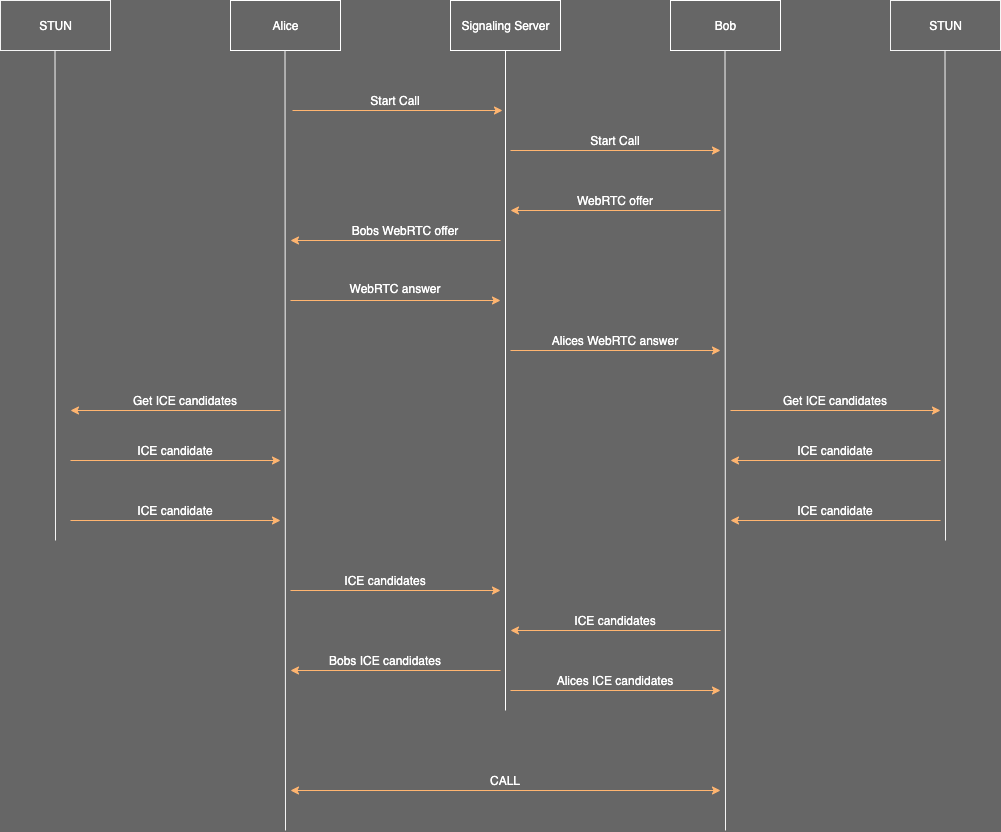

The diagram above was exported from draw.io. Its source (the exported page's mxGraphModel, read from the mxfile embedded in the PNG):
<mxGraphModel dx="1933" dy="799" grid="0" gridSize="10" guides="1" tooltips="1" connect="1" arrows="1" fold="1" page="1" pageScale="1" pageWidth="827" pageHeight="1169" background="#666666" math="0" shadow="0">
  <root>
    <mxCell id="0" />
    <mxCell id="1" parent="0" />
    <mxCell id="raKjmWTLKQr6UmVi-YTu-1" value="&lt;font color=&quot;#ffffff&quot;&gt;STUN&lt;/font&gt;" style="html=1;strokeColor=#F5F5F5;fillColor=none;" parent="1" vertex="1">
      <mxGeometry x="-110" y="290" width="110" height="50" as="geometry" />
    </mxCell>
    <mxCell id="raKjmWTLKQr6UmVi-YTu-2" value="&lt;font color=&quot;#ffffff&quot;&gt;STUN&lt;/font&gt;" style="html=1;strokeColor=#F5F5F5;fillColor=none;" parent="1" vertex="1">
      <mxGeometry x="780" y="290" width="110" height="50" as="geometry" />
    </mxCell>
    <mxCell id="raKjmWTLKQr6UmVi-YTu-3" value="&lt;font color=&quot;#ffffff&quot;&gt;Alice&lt;/font&gt;" style="html=1;strokeColor=#FFFFFF;fillColor=none;" parent="1" vertex="1">
      <mxGeometry x="120" y="290" width="110" height="50" as="geometry" />
    </mxCell>
    <mxCell id="raKjmWTLKQr6UmVi-YTu-4" value="&lt;font color=&quot;#ffffff&quot;&gt;Bob&lt;/font&gt;" style="html=1;strokeColor=#FFFFFF;fillColor=none;" parent="1" vertex="1">
      <mxGeometry x="560" y="290" width="110" height="50" as="geometry" />
    </mxCell>
    <mxCell id="raKjmWTLKQr6UmVi-YTu-5" value="&lt;font color=&quot;#ffffff&quot;&gt;Signaling Server&lt;/font&gt;" style="html=1;strokeColor=#FFFFFF;fillColor=none;" parent="1" vertex="1">
      <mxGeometry x="340" y="290" width="110" height="50" as="geometry" />
    </mxCell>
    <mxCell id="raKjmWTLKQr6UmVi-YTu-7" value="" style="endArrow=none;html=1;entryX=0.5;entryY=1;entryDx=0;entryDy=0;strokeColor=#FFFFFF;" parent="1" target="raKjmWTLKQr6UmVi-YTu-5" edge="1">
      <mxGeometry width="50" height="50" relative="1" as="geometry">
        <mxPoint x="395" y="1000" as="sourcePoint" />
        <mxPoint x="420" y="360" as="targetPoint" />
      </mxGeometry>
    </mxCell>
    <mxCell id="raKjmWTLKQr6UmVi-YTu-8" value="" style="endArrow=none;html=1;entryX=0.5;entryY=1;entryDx=0;entryDy=0;strokeColor=#F5F5F5;" parent="1" edge="1">
      <mxGeometry width="50" height="50" relative="1" as="geometry">
        <mxPoint x="175" y="1120" as="sourcePoint" />
        <mxPoint x="174.5" y="340" as="targetPoint" />
      </mxGeometry>
    </mxCell>
    <mxCell id="raKjmWTLKQr6UmVi-YTu-9" value="" style="endArrow=none;html=1;entryX=0.5;entryY=1;entryDx=0;entryDy=0;fillColor=#FFB570;strokeColor=#F5F5F5;" parent="1" edge="1">
      <mxGeometry width="50" height="50" relative="1" as="geometry">
        <mxPoint x="-55" y="830" as="sourcePoint" />
        <mxPoint x="-55.5" y="340" as="targetPoint" />
      </mxGeometry>
    </mxCell>
    <mxCell id="raKjmWTLKQr6UmVi-YTu-10" value="" style="endArrow=none;html=1;entryX=0.5;entryY=1;entryDx=0;entryDy=0;strokeColor=#F5F5F5;" parent="1" edge="1">
      <mxGeometry width="50" height="50" relative="1" as="geometry">
        <mxPoint x="615" y="1120" as="sourcePoint" />
        <mxPoint x="614.5" y="340" as="targetPoint" />
      </mxGeometry>
    </mxCell>
    <mxCell id="raKjmWTLKQr6UmVi-YTu-11" value="" style="endArrow=none;html=1;entryX=0.5;entryY=1;entryDx=0;entryDy=0;strokeColor=#F5F5F5;" parent="1" edge="1">
      <mxGeometry width="50" height="50" relative="1" as="geometry">
        <mxPoint x="835" y="830" as="sourcePoint" />
        <mxPoint x="834.5" y="340" as="targetPoint" />
      </mxGeometry>
    </mxCell>
    <mxCell id="raKjmWTLKQr6UmVi-YTu-12" value="" style="endArrow=classic;html=1;strokeColor=#FFB570;fillColor=#FFB570;" parent="1" edge="1">
      <mxGeometry width="50" height="50" relative="1" as="geometry">
        <mxPoint x="182" y="400" as="sourcePoint" />
        <mxPoint x="392" y="400" as="targetPoint" />
      </mxGeometry>
    </mxCell>
    <mxCell id="raKjmWTLKQr6UmVi-YTu-13" value="" style="endArrow=classic;html=1;strokeColor=#FFB570;fillColor=#FFB570;" parent="1" edge="1">
      <mxGeometry width="50" height="50" relative="1" as="geometry">
        <mxPoint x="400" y="440" as="sourcePoint" />
        <mxPoint x="610" y="440" as="targetPoint" />
      </mxGeometry>
    </mxCell>
    <mxCell id="raKjmWTLKQr6UmVi-YTu-14" value="" style="endArrow=classic;html=1;strokeColor=#FFB570;fillColor=#FFB570;" parent="1" edge="1">
      <mxGeometry width="50" height="50" relative="1" as="geometry">
        <mxPoint x="610" y="500" as="sourcePoint" />
        <mxPoint x="400" y="500" as="targetPoint" />
      </mxGeometry>
    </mxCell>
    <mxCell id="raKjmWTLKQr6UmVi-YTu-15" value="" style="endArrow=classic;html=1;strokeColor=#FFB570;fillColor=#FFB570;" parent="1" edge="1">
      <mxGeometry width="50" height="50" relative="1" as="geometry">
        <mxPoint x="390" y="530" as="sourcePoint" />
        <mxPoint x="180" y="530" as="targetPoint" />
      </mxGeometry>
    </mxCell>
    <mxCell id="raKjmWTLKQr6UmVi-YTu-16" value="" style="endArrow=classic;html=1;strokeColor=#FFB570;fillColor=#FFB570;" parent="1" edge="1">
      <mxGeometry width="50" height="50" relative="1" as="geometry">
        <mxPoint x="170" y="700" as="sourcePoint" />
        <mxPoint x="-40" y="700" as="targetPoint" />
      </mxGeometry>
    </mxCell>
    <mxCell id="raKjmWTLKQr6UmVi-YTu-17" value="" style="endArrow=classic;html=1;strokeColor=#FFB570;fillColor=#FFB570;" parent="1" edge="1">
      <mxGeometry width="50" height="50" relative="1" as="geometry">
        <mxPoint x="-40" y="750" as="sourcePoint" />
        <mxPoint x="170" y="750" as="targetPoint" />
      </mxGeometry>
    </mxCell>
    <mxCell id="raKjmWTLKQr6UmVi-YTu-18" value="" style="endArrow=classic;html=1;strokeColor=#FFB570;fillColor=#FFB570;" parent="1" edge="1">
      <mxGeometry width="50" height="50" relative="1" as="geometry">
        <mxPoint x="-40" y="810" as="sourcePoint" />
        <mxPoint x="170" y="810" as="targetPoint" />
      </mxGeometry>
    </mxCell>
    <mxCell id="raKjmWTLKQr6UmVi-YTu-19" value="" style="endArrow=classic;html=1;strokeColor=#FFB570;fillColor=#FFB570;" parent="1" edge="1">
      <mxGeometry width="50" height="50" relative="1" as="geometry">
        <mxPoint x="180" y="590" as="sourcePoint" />
        <mxPoint x="390" y="590" as="targetPoint" />
      </mxGeometry>
    </mxCell>
    <mxCell id="raKjmWTLKQr6UmVi-YTu-20" value="" style="endArrow=classic;html=1;strokeColor=#FFB570;fillColor=#FFB570;" parent="1" edge="1">
      <mxGeometry width="50" height="50" relative="1" as="geometry">
        <mxPoint x="400" y="640" as="sourcePoint" />
        <mxPoint x="610" y="640" as="targetPoint" />
      </mxGeometry>
    </mxCell>
    <mxCell id="raKjmWTLKQr6UmVi-YTu-21" value="" style="endArrow=classic;html=1;strokeColor=#FFB570;fillColor=#FFB570;" parent="1" edge="1">
      <mxGeometry width="50" height="50" relative="1" as="geometry">
        <mxPoint x="620" y="700" as="sourcePoint" />
        <mxPoint x="830" y="700" as="targetPoint" />
      </mxGeometry>
    </mxCell>
    <mxCell id="raKjmWTLKQr6UmVi-YTu-22" value="" style="endArrow=classic;html=1;strokeColor=#FFB570;fillColor=#FFB570;" parent="1" edge="1">
      <mxGeometry width="50" height="50" relative="1" as="geometry">
        <mxPoint x="830" y="750" as="sourcePoint" />
        <mxPoint x="620" y="750" as="targetPoint" />
      </mxGeometry>
    </mxCell>
    <mxCell id="raKjmWTLKQr6UmVi-YTu-23" value="" style="endArrow=classic;html=1;strokeColor=#FFB570;fillColor=#FFB570;" parent="1" edge="1">
      <mxGeometry width="50" height="50" relative="1" as="geometry">
        <mxPoint x="830" y="810" as="sourcePoint" />
        <mxPoint x="620" y="810" as="targetPoint" />
      </mxGeometry>
    </mxCell>
    <mxCell id="raKjmWTLKQr6UmVi-YTu-24" value="" style="endArrow=classic;html=1;strokeColor=#FFB570;fillColor=#FFB570;" parent="1" edge="1">
      <mxGeometry width="50" height="50" relative="1" as="geometry">
        <mxPoint x="180" y="880" as="sourcePoint" />
        <mxPoint x="390" y="880" as="targetPoint" />
      </mxGeometry>
    </mxCell>
    <mxCell id="raKjmWTLKQr6UmVi-YTu-25" value="" style="endArrow=classic;html=1;strokeColor=#FFB570;fillColor=#FFB570;" parent="1" edge="1">
      <mxGeometry width="50" height="50" relative="1" as="geometry">
        <mxPoint x="400" y="980" as="sourcePoint" />
        <mxPoint x="610" y="980" as="targetPoint" />
      </mxGeometry>
    </mxCell>
    <mxCell id="raKjmWTLKQr6UmVi-YTu-26" value="" style="endArrow=classic;html=1;strokeColor=#FFB570;fillColor=#FFB570;" parent="1" edge="1">
      <mxGeometry width="50" height="50" relative="1" as="geometry">
        <mxPoint x="610" y="920" as="sourcePoint" />
        <mxPoint x="400" y="920" as="targetPoint" />
      </mxGeometry>
    </mxCell>
    <mxCell id="raKjmWTLKQr6UmVi-YTu-27" value="" style="endArrow=classic;html=1;strokeColor=#FFB570;fillColor=#FFB570;" parent="1" edge="1">
      <mxGeometry width="50" height="50" relative="1" as="geometry">
        <mxPoint x="390" y="960" as="sourcePoint" />
        <mxPoint x="180" y="960" as="targetPoint" />
      </mxGeometry>
    </mxCell>
    <mxCell id="raKjmWTLKQr6UmVi-YTu-28" value="" style="endArrow=classic;startArrow=classic;html=1;strokeColor=#FFB570;fillColor=#FFB570;" parent="1" edge="1">
      <mxGeometry width="50" height="50" relative="1" as="geometry">
        <mxPoint x="180" y="1080" as="sourcePoint" />
        <mxPoint x="610" y="1080" as="targetPoint" />
      </mxGeometry>
    </mxCell>
    <mxCell id="raKjmWTLKQr6UmVi-YTu-29" value="&lt;font color=&quot;#ffffff&quot;&gt;Start Call&lt;/font&gt;" style="text;html=1;strokeColor=none;fillColor=none;align=center;verticalAlign=middle;whiteSpace=wrap;rounded=0;" parent="1" vertex="1">
      <mxGeometry x="220" y="380" width="130" height="20" as="geometry" />
    </mxCell>
    <mxCell id="raKjmWTLKQr6UmVi-YTu-30" value="&lt;font color=&quot;#ffffff&quot;&gt;Start Call&lt;/font&gt;" style="text;html=1;strokeColor=none;fillColor=none;align=center;verticalAlign=middle;whiteSpace=wrap;rounded=0;" parent="1" vertex="1">
      <mxGeometry x="440" y="420" width="130" height="20" as="geometry" />
    </mxCell>
    <mxCell id="raKjmWTLKQr6UmVi-YTu-31" value="&lt;font color=&quot;#ffffff&quot;&gt;WebRTC offer&lt;/font&gt;" style="text;html=1;strokeColor=none;fillColor=none;align=center;verticalAlign=middle;whiteSpace=wrap;rounded=0;" parent="1" vertex="1">
      <mxGeometry x="440" y="480" width="130" height="20" as="geometry" />
    </mxCell>
    <mxCell id="raKjmWTLKQr6UmVi-YTu-32" value="&lt;font color=&quot;#ffffff&quot;&gt;Bobs WebRTC offer&lt;/font&gt;" style="text;html=1;strokeColor=none;fillColor=none;align=center;verticalAlign=middle;whiteSpace=wrap;rounded=0;" parent="1" vertex="1">
      <mxGeometry x="230" y="510" width="130" height="20" as="geometry" />
    </mxCell>
    <mxCell id="raKjmWTLKQr6UmVi-YTu-33" value="&lt;font color=&quot;#ffffff&quot;&gt;WebRTC answer&lt;/font&gt;" style="text;html=1;strokeColor=none;fillColor=none;align=center;verticalAlign=middle;whiteSpace=wrap;rounded=0;" parent="1" vertex="1">
      <mxGeometry x="220" y="568" width="130" height="20" as="geometry" />
    </mxCell>
    <mxCell id="raKjmWTLKQr6UmVi-YTu-34" value="&lt;font color=&quot;#ffffff&quot;&gt;Alices WebRTC answer&lt;/font&gt;" style="text;html=1;strokeColor=none;fillColor=none;align=center;verticalAlign=middle;whiteSpace=wrap;rounded=0;" parent="1" vertex="1">
      <mxGeometry x="440" y="620" width="130" height="20" as="geometry" />
    </mxCell>
    <mxCell id="raKjmWTLKQr6UmVi-YTu-35" value="&lt;font color=&quot;#ffffff&quot;&gt;Get ICE candidates&lt;/font&gt;" style="text;html=1;strokeColor=none;fillColor=none;align=center;verticalAlign=middle;whiteSpace=wrap;rounded=0;" parent="1" vertex="1">
      <mxGeometry x="660" y="680" width="130" height="20" as="geometry" />
    </mxCell>
    <mxCell id="raKjmWTLKQr6UmVi-YTu-37" value="&lt;font color=&quot;#ffffff&quot;&gt;ICE candidate&lt;/font&gt;" style="text;html=1;strokeColor=none;fillColor=none;align=center;verticalAlign=middle;whiteSpace=wrap;rounded=0;" parent="1" vertex="1">
      <mxGeometry x="660" y="730" width="130" height="20" as="geometry" />
    </mxCell>
    <mxCell id="raKjmWTLKQr6UmVi-YTu-38" value="&lt;font color=&quot;#ffffff&quot;&gt;ICE candidate&lt;/font&gt;" style="text;html=1;strokeColor=none;fillColor=none;align=center;verticalAlign=middle;whiteSpace=wrap;rounded=0;" parent="1" vertex="1">
      <mxGeometry x="660" y="790" width="130" height="20" as="geometry" />
    </mxCell>
    <mxCell id="raKjmWTLKQr6UmVi-YTu-39" value="&lt;font color=&quot;#ffffff&quot;&gt;ICE candidate&lt;/font&gt;" style="text;html=1;strokeColor=none;fillColor=none;align=center;verticalAlign=middle;whiteSpace=wrap;rounded=0;" parent="1" vertex="1">
      <mxGeometry y="730" width="130" height="20" as="geometry" />
    </mxCell>
    <mxCell id="raKjmWTLKQr6UmVi-YTu-40" value="&lt;font color=&quot;#ffffff&quot;&gt;ICE candidate&lt;/font&gt;" style="text;html=1;strokeColor=none;fillColor=none;align=center;verticalAlign=middle;whiteSpace=wrap;rounded=0;" parent="1" vertex="1">
      <mxGeometry y="790" width="130" height="20" as="geometry" />
    </mxCell>
    <mxCell id="raKjmWTLKQr6UmVi-YTu-41" value="&lt;font color=&quot;#ffffff&quot;&gt;Get ICE candidates&lt;/font&gt;" style="text;html=1;strokeColor=none;fillColor=none;align=center;verticalAlign=middle;whiteSpace=wrap;rounded=0;" parent="1" vertex="1">
      <mxGeometry x="10" y="680" width="130" height="20" as="geometry" />
    </mxCell>
    <mxCell id="raKjmWTLKQr6UmVi-YTu-42" value="&lt;font color=&quot;#ffffff&quot;&gt;ICE candidates&lt;/font&gt;" style="text;html=1;strokeColor=none;fillColor=none;align=center;verticalAlign=middle;whiteSpace=wrap;rounded=0;" parent="1" vertex="1">
      <mxGeometry x="210" y="860" width="130" height="20" as="geometry" />
    </mxCell>
    <mxCell id="raKjmWTLKQr6UmVi-YTu-43" value="&lt;font color=&quot;#ffffff&quot;&gt;ICE candidates&lt;/font&gt;" style="text;html=1;strokeColor=none;fillColor=none;align=center;verticalAlign=middle;whiteSpace=wrap;rounded=0;" parent="1" vertex="1">
      <mxGeometry x="440" y="900" width="130" height="20" as="geometry" />
    </mxCell>
    <mxCell id="raKjmWTLKQr6UmVi-YTu-44" value="&lt;font color=&quot;#ffffff&quot;&gt;Bobs ICE candidates&lt;/font&gt;" style="text;html=1;strokeColor=none;fillColor=none;align=center;verticalAlign=middle;whiteSpace=wrap;rounded=0;" parent="1" vertex="1">
      <mxGeometry x="210" y="940" width="130" height="20" as="geometry" />
    </mxCell>
    <mxCell id="raKjmWTLKQr6UmVi-YTu-45" value="&lt;font color=&quot;#ffffff&quot;&gt;Alices ICE candidates&lt;/font&gt;" style="text;html=1;strokeColor=none;fillColor=none;align=center;verticalAlign=middle;whiteSpace=wrap;rounded=0;" parent="1" vertex="1">
      <mxGeometry x="440" y="960" width="130" height="20" as="geometry" />
    </mxCell>
    <mxCell id="raKjmWTLKQr6UmVi-YTu-46" value="&lt;font color=&quot;#ffffff&quot;&gt;CALL&lt;/font&gt;" style="text;html=1;strokeColor=none;fillColor=none;align=center;verticalAlign=middle;whiteSpace=wrap;rounded=0;" parent="1" vertex="1">
      <mxGeometry x="330" y="1060" width="130" height="20" as="geometry" />
    </mxCell>
  </root>
</mxGraphModel>